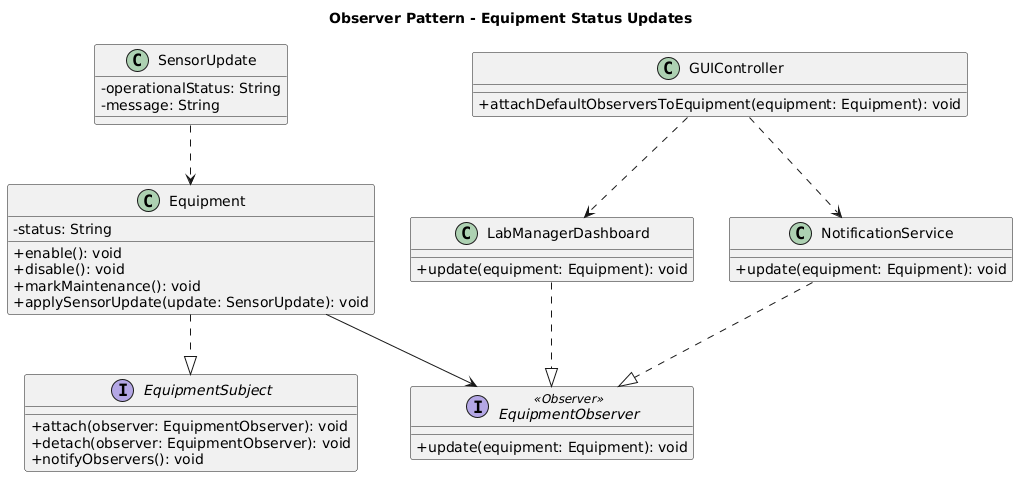

The diagram above was rendered by PlantUML. Its source (embedded in the PNG):
@startuml
title Observer Pattern - Equipment Status Updates

skinparam classAttributeIconSize 0
skinparam shadowing false

interface EquipmentObserver <<Observer>> {
  + update(equipment: Equipment): void
}

interface EquipmentSubject {
  + attach(observer: EquipmentObserver): void
  + detach(observer: EquipmentObserver): void
  + notifyObservers(): void
}

class Equipment {
  - status: String
  + enable(): void
  + disable(): void
  + markMaintenance(): void
  + applySensorUpdate(update: SensorUpdate): void
}

class LabManagerDashboard {
  + update(equipment: Equipment): void
}

class NotificationService {
  + update(equipment: Equipment): void
}

class GUIController {
  + attachDefaultObserversToEquipment(equipment: Equipment): void
}

class SensorUpdate {
  - operationalStatus: String
  - message: String
}

Equipment ..|> EquipmentSubject
LabManagerDashboard ..|> EquipmentObserver
NotificationService ..|> EquipmentObserver

Equipment --> EquipmentObserver 
GUIController ..> LabManagerDashboard 
GUIController ..> NotificationService 
SensorUpdate ..> Equipment
@enduml